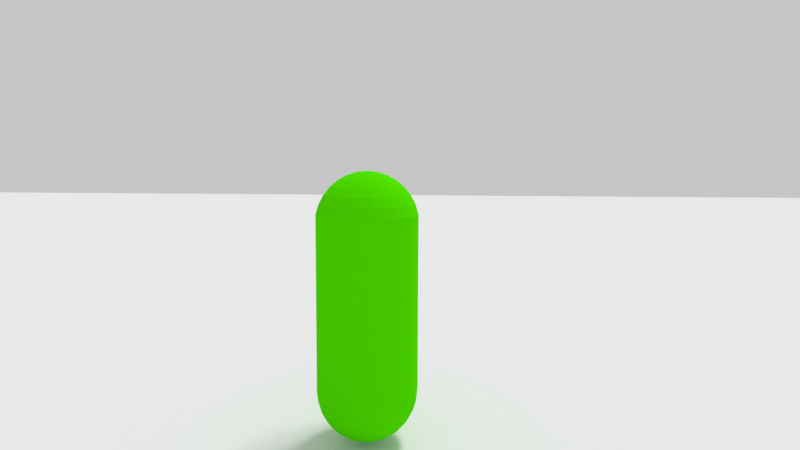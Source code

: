 # Source: player.blend  (saved by Blender 2.79.0; exported with 4.5.12 LTS)
import bpy
from mathutils import Matrix  # noqa: F401  (used for matrix-valued properties, if any)

bpy.ops.wm.read_factory_settings(use_empty=True)
scene = bpy.context.scene
scene.name = 'Main'

# ---- collections
col_collection_1 = bpy.data.collections.new('Collection 1'); scene.collection.children.link(col_collection_1)
col_collection_2 = bpy.data.collections.new('Collection 2'); scene.collection.children.link(col_collection_2)
col_collection_2.hide_render = True
col_collection_2.hide_viewport = True

# ---- materials (node trees are filled in below, after node groups)
mat_blockmesh_01_material = bpy.data.materials.new('BlockMesh_01_Material')
mat_blockmesh_01_material.alpha_threshold = 0.0
mat_blockmesh_01_material.use_transparent_shadow = False
mat_blockmesh_01_material.roughness = 0.5
mat_blockmesh_preto_material = bpy.data.materials.new('BlockMesh_preto_Material')
mat_blockmesh_preto_material.alpha_threshold = 0.0
mat_blockmesh_preto_material.use_transparent_shadow = False
mat_blockmesh_preto_material.roughness = 0.5
mat_blockmesh_verde_01_material = bpy.data.materials.new('BlockMesh_verde_01_Material')
mat_blockmesh_verde_01_material.alpha_threshold = 0.0
mat_blockmesh_verde_01_material.use_transparent_shadow = False
mat_blockmesh_verde_01_material.roughness = 0.5
mat_capsula_material = bpy.data.materials.new('Capsula_Material')
mat_capsula_material.alpha_threshold = 0.0
mat_capsula_material.use_transparent_shadow = False
mat_capsula_material.diffuse_color = (0.08665, 0.8, 0.0, 1.0)
mat_capsula_material.roughness = 0.5
mat_capsula_material.specular_intensity = 0.8438

# ---- material node trees

# ---- world
world_world = bpy.data.worlds.new('World'); scene.world = world_world
world_world.color = (0.5596, 0.5596, 0.5596)
world_world.use_sun_shadow = False
world_world.sun_shadow_jitter_overblur = 0.0
world_world.cycles.sampling_method = 'MANUAL'

# ---- cameras
cam_cameraplaye_3p = bpy.data.cameras.new('CameraPlaye_3P')
cam_cameraplaye_3p.lens = 20.0
cam_cameraplaye_3p.sensor_width = 32.0
cam_cameraplaye_3p.sensor_height = 18.0
cam_cameraplaye_3p.display_size = 2.0
cam_cameraplaye_3p.dof.focus_distance = 0.0
cam_cameraplaye_3p.dof.aperture_fstop = 128.0
cam_cameraplaye_3p.dof.aperture_blades = 6

# ---- lights
light_hemi = bpy.data.lights.new('Hemi', 'SUN')
light_hemi.transmission_factor = 0.0
light_hemi.angle = 0.1993
light_hemi.energy = 0.58
light_hemi.shadow_buffer_clip_start = 0.5
light_hemi.shadow_soft_size = 0.1
light_hemi.shadow_cascade_max_distance = 1000.0
light_sun = bpy.data.lights.new('Sun', 'SUN')
light_sun.transmission_factor = 0.0
light_sun.angle = 0.1993
light_sun.energy = 1.0
light_sun.shadow_buffer_clip_start = 0.5
light_sun.shadow_soft_size = 0.1
light_sun.shadow_cascade_max_distance = 1000.0

# ---- meshes
me_plane = bpy.data.meshes.new('Plane')
me_plane.from_pydata([(-12.0, -12.0, 0.0), (12.0, -12.0, 0.0), (-12.0, 12.0, 0.0), (12.0, 12.0, 0.0), (-27.2, 27.2, 0.0), (-27.2, -27.2, 0.0), (27.2, -27.2, 0.0), (27.2, 27.2, 0.0), (-12.8, 12.8, 0.0), (12.8, 12.8, 0.0), (-12.8, -12.8, 0.0), (12.8, -12.8, 0.0)], [], [(0, 1, 3, 2), (9, 7, 4, 8), (8, 4, 5, 10), (10, 5, 6, 11), (11, 6, 7, 9), (1, 11, 9, 3), (0, 10, 11, 1), (2, 8, 10, 0), (3, 9, 8, 2)])
me_plane.polygons.foreach_set('material_index', [2, 1, 1, 1, 1, 0, 0, 0, 0])
_uv = me_plane.uv_layers.new(name='UVMap')
_uv.uv.foreach_set('vector', [-1.692, -1.693, 2.693, -1.692, 2.692, 2.693, -1.693, 2.692, 1.487, 1.488, 2.598, 2.6, -1.6, 2.598, -0.488, 1.487, -0.488, 1.487, -1.6, 2.598, -1.598, -1.6, -0.4874, -0.488, -0.4874, -0.488, -1.598, -1.6, 2.6, -1.598, 1.488, -0.4874, 1.488, -0.4874, 2.6, -1.598, 2.598, 2.6, 1.487, 1.488, 3.032, -2.03, 3.201, -2.199, 3.199, 3.201, 3.03, 3.032, -2.03, -2.032, -2.199, -2.201, 3.201, -2.199, 3.032, -2.03, -2.032, 3.03, -2.201, 3.199, -2.199, -2.201, -2.03, -2.032, 3.03, 3.032, 3.199, 3.201, -2.201, 3.199, -2.032, 3.03])
me_plane.materials.append(mat_blockmesh_01_material)
me_plane.materials.append(mat_blockmesh_preto_material)
me_plane.materials.append(mat_blockmesh_verde_01_material)
me_plane.use_remesh_preserve_volume = False
me_plane.use_remesh_preserve_attributes = False
me_plane.use_mirror_vertex_groups = False
me_plane.update()
me_playercolision = bpy.data.meshes.new('PlayerColision')
me_playercolision.from_pydata([(-1.18e-07, 0.07056, 0.9538), (-1.18e-07, 0.1384, 0.9328), (-1.18e-07, 0.2009, 0.8987), (-1.18e-07, 0.2557, 0.8528), (-1.18e-07, 0.3007, 0.7969), (-1.18e-07, 0.3341, 0.7331), (-1.18e-07, 0.3547, 0.6639), (-1.18e-07, 0.3617, -0.5954), (-1.18e-07, 0.3547, -0.6674), (-1.18e-07, 0.2009, -0.9022), (0.01377, 0.0692, 0.9538), (0.027, 0.1357, 0.9328), (0.0392, 0.1971, 0.8987), (0.04989, 0.2508, 0.8528), (0.05867, 0.2949, 0.7969), (0.06519, 0.3277, 0.7331), (0.0692, 0.3479, 0.6639), (0.07056, 0.3547, -0.5954), (0.0692, 0.3479, -0.6674), (0.06519, 0.3277, -0.7366), (0.05867, 0.2949, -0.8004), (0.04989, 0.2508, -0.8563), (0.0392, 0.1971, -0.9022), (0.027, 0.1357, -0.9363), (0.01377, 0.0692, -0.9573), (0.027, 0.06519, 0.9538), (0.05297, 0.1279, 0.9328), (0.07689, 0.1856, 0.8987), (0.09787, 0.2363, 0.8528), (0.1151, 0.2778, 0.7969), (0.1279, 0.3087, 0.7331), (0.1357, 0.3277, 0.6639), (0.1384, 0.3341, -0.5954), (0.1357, 0.3277, -0.6674), (0.1279, 0.3087, -0.7366), (0.1151, 0.2778, -0.8004), (0.09787, 0.2363, -0.8563), (0.07689, 0.1856, -0.9022), (0.05297, 0.1279, -0.9363), (0.027, 0.06519, -0.9573), (0.0392, 0.05867, 0.9538), (0.07689, 0.1151, 0.9328), (0.1116, 0.1671, 0.8987), (0.1421, 0.2126, 0.8528), (0.1671, 0.25, 0.7969), (0.1856, 0.2778, 0.7331), (0.1971, 0.2949, 0.6639), (0.2009, 0.3007, -0.5954), (0.1971, 0.2949, -0.6674), (0.1856, 0.2778, -0.7366), (0.1671, 0.25, -0.8004), (0.1421, 0.2126, -0.8563), (0.1116, 0.1671, -0.9022), (0.07689, 0.1151, -0.9363), (0.0392, 0.05867, -0.9573), (0.04989, 0.04989, 0.9538), (0.09787, 0.09787, 0.9328), (0.1421, 0.1421, 0.8987), (0.1808, 0.1808, 0.8528), (0.2126, 0.2126, 0.7969), (0.2363, 0.2363, 0.7331), (0.2508, 0.2508, 0.6639), (0.2557, 0.2557, -0.5954), (0.2508, 0.2508, -0.6674), (0.2363, 0.2363, -0.7366), (0.2126, 0.2126, -0.8004), (0.1808, 0.1808, -0.8563), (0.1421, 0.1421, -0.9022), (0.09787, 0.09787, -0.9363), (0.04989, 0.04989, -0.9573), (0.05867, 0.0392, 0.9538), (0.1151, 0.07689, 0.9328), (0.1671, 0.1116, 0.8987), (0.2126, 0.1421, 0.8528), (0.25, 0.1671, 0.7969), (0.2778, 0.1856, 0.7331), (0.2949, 0.1971, 0.6639), (0.3007, 0.2009, -0.5954), (0.2949, 0.1971, -0.6674), (0.2778, 0.1856, -0.7366), (0.25, 0.1671, -0.8004), (0.2126, 0.1421, -0.8563), (0.1671, 0.1116, -0.9022), (0.1151, 0.07689, -0.9363), (0.05867, 0.0392, -0.9573), (0.06519, 0.027, 0.9538), (0.1279, 0.05297, 0.9328), (0.1856, 0.07689, 0.8987), (0.2363, 0.09787, 0.8528), (0.2778, 0.1151, 0.7969), (0.3087, 0.1279, 0.7331), (0.3277, 0.1357, 0.6639), (0.3341, 0.1384, -0.5954), (0.3277, 0.1357, -0.6674), (0.3087, 0.1279, -0.7366), (0.2778, 0.1151, -0.8004), (0.2363, 0.09787, -0.8563), (0.1856, 0.07689, -0.9022), (0.1279, 0.05297, -0.9363), (0.06519, 0.027, -0.9573), (0.0692, 0.01377, 0.9538), (0.1357, 0.027, 0.9328), (0.1971, 0.0392, 0.8987), (0.2508, 0.04989, 0.8528), (0.2949, 0.05867, 0.7969), (0.3277, 0.06519, 0.7331), (0.3479, 0.0692, 0.6639), (0.3547, 0.07056, -0.5954), (0.3479, 0.0692, -0.6674), (0.3277, 0.06519, -0.7366), (0.2949, 0.05867, -0.8004), (0.2508, 0.04989, -0.8563), (0.1971, 0.0392, -0.9022), (0.1357, 0.027, -0.9363), (0.0692, 0.01377, -0.9573), (0.07056, 6.194e-08, 0.9538), (0.1384, 6.194e-08, 0.9328), (0.2009, 6.194e-08, 0.8987), (0.2557, 6.194e-08, 0.8528), (0.3007, 6.194e-08, 0.7969), (0.3341, 6.194e-08, 0.7331), (0.3547, 6.194e-08, 0.6639), (0.3617, 6.194e-08, -0.5954), (0.3547, 6.194e-08, -0.6674), (0.3341, 6.194e-08, -0.7366), (0.3007, 6.194e-08, -0.8004), (0.2557, 6.194e-08, -0.8563), (0.2009, 6.194e-08, -0.9022), (0.1384, 6.194e-08, -0.9363), (0.07056, 6.194e-08, -0.9573), (0.0692, -0.01377, 0.9538), (0.1357, -0.027, 0.9328), (0.1971, -0.0392, 0.8987), (0.2508, -0.04989, 0.8528), (0.2949, -0.05867, 0.7969), (0.3277, -0.06519, 0.7331), (0.3479, -0.0692, 0.6639), (0.3547, -0.07056, -0.5954), (0.3479, -0.0692, -0.6674), (0.3277, -0.06519, -0.7366), (0.2949, -0.05867, -0.8004), (0.2508, -0.04989, -0.8563), (0.1971, -0.0392, -0.9022), (0.1357, -0.027, -0.9363), (0.0692, -0.01377, -0.9573), (0.06519, -0.027, 0.9538), (0.1279, -0.05297, 0.9328), (0.1856, -0.07689, 0.8987), (0.2363, -0.09787, 0.8528), (0.2778, -0.1151, 0.7969), (0.3087, -0.1279, 0.7331), (0.3277, -0.1357, 0.6639), (0.3341, -0.1384, -0.5954), (0.3277, -0.1357, -0.6674), (0.3087, -0.1279, -0.7366), (0.2778, -0.1151, -0.8004), (0.2363, -0.09787, -0.8563), (0.1856, -0.07689, -0.9022), (0.1279, -0.05297, -0.9363), (0.06519, -0.027, -0.9573), (0.05867, -0.0392, 0.9538), (0.1151, -0.07689, 0.9328), (0.1671, -0.1116, 0.8987), (0.2126, -0.1421, 0.8528), (0.25, -0.1671, 0.7969), (0.2778, -0.1856, 0.7331), (0.2949, -0.1971, 0.6639), (0.3007, -0.2009, -0.5954), (0.2949, -0.1971, -0.6674), (0.2778, -0.1856, -0.7366), (0.25, -0.1671, -0.8004), (0.2126, -0.1421, -0.8563), (0.1671, -0.1116, -0.9022), (0.1151, -0.07689, -0.9363), (0.05867, -0.0392, -0.9573), (0.04989, -0.04989, 0.9538), (0.09787, -0.09787, 0.9328), (0.1421, -0.1421, 0.8987), (0.1808, -0.1808, 0.8528), (0.2126, -0.2126, 0.7969), (0.2363, -0.2363, 0.7331), (0.2508, -0.2508, 0.6639), (0.2557, -0.2557, -0.5954), (0.2508, -0.2508, -0.6674), (0.2363, -0.2363, -0.7366), (0.2126, -0.2126, -0.8004), (0.1808, -0.1808, -0.8563), (0.1421, -0.1421, -0.9022), (0.09787, -0.09787, -0.9363), (0.04989, -0.04989, -0.9573), (0.0392, -0.05867, 0.9538), (0.07689, -0.1151, 0.9328), (0.1116, -0.1671, 0.8987), (0.1421, -0.2126, 0.8528), (0.1671, -0.25, 0.7969), (0.1856, -0.2778, 0.7331), (0.1971, -0.2949, 0.6639), (0.2009, -0.3007, -0.5954), (0.1971, -0.2949, -0.6674), (0.1856, -0.2778, -0.7366), (0.1671, -0.25, -0.8004), (0.1421, -0.2126, -0.8563), (0.1116, -0.1671, -0.9022), (0.07689, -0.1151, -0.9363), (0.0392, -0.05867, -0.9573), (-1.18e-07, 6.194e-08, -0.9644), (0.027, -0.06519, 0.9538), (0.05297, -0.1279, 0.9328), (0.07689, -0.1856, 0.8987), (0.09787, -0.2363, 0.8528), (0.1151, -0.2778, 0.7969), (0.1279, -0.3087, 0.7331), (0.1357, -0.3277, 0.6639), (0.1384, -0.3341, -0.5954), (0.1357, -0.3277, -0.6674), (0.1279, -0.3087, -0.7366), (0.1151, -0.2778, -0.8004), (0.09787, -0.2363, -0.8563), (0.07689, -0.1856, -0.9022), (0.05297, -0.1279, -0.9363), (0.027, -0.06519, -0.9573), (0.01377, -0.0692, 0.9538), (0.027, -0.1357, 0.9328), (0.0392, -0.1971, 0.8987), (0.04989, -0.2508, 0.8528), (0.05867, -0.2949, 0.7969), (0.06519, -0.3277, 0.7331), (0.0692, -0.3479, 0.6639), (0.07056, -0.3547, -0.5954), (0.0692, -0.3479, -0.6674), (0.06519, -0.3277, -0.7366), (0.05867, -0.2949, -0.8004), (0.04989, -0.2508, -0.8563), (0.0392, -0.1971, -0.9022), (0.027, -0.1357, -0.9363), (0.01377, -0.0692, -0.9573), (-1.18e-07, -0.07056, 0.9538), (-1.18e-07, -0.1384, 0.9328), (-1.18e-07, -0.2009, 0.8987), (-1.18e-07, -0.2557, 0.8528), (-1.18e-07, -0.3007, 0.7969), (-1.18e-07, -0.3341, 0.7331), (-1.18e-07, -0.3547, 0.6639), (-1.18e-07, -0.3617, -0.5954), (-1.18e-07, -0.3547, -0.6674), (-1.18e-07, -0.3341, -0.7366), (-1.18e-07, -0.3007, -0.8004), (-1.18e-07, -0.2557, -0.8563), (-1.18e-07, -0.2009, -0.9022), (-1.18e-07, -0.1384, -0.9363), (-1.18e-07, -0.07056, -0.9573), (-0.01377, -0.0692, 0.9538), (-0.027, -0.1357, 0.9328), (-0.0392, -0.1971, 0.8987), (-0.04989, -0.2508, 0.8528), (-0.05867, -0.2949, 0.7969), (-0.06519, -0.3277, 0.7331), (-0.0692, -0.3479, 0.6639), (-0.07056, -0.3547, -0.5954), (-0.0692, -0.3479, -0.6674), (-0.06519, -0.3277, -0.7366), (-0.05867, -0.2949, -0.8004), (-0.04989, -0.2508, -0.8563), (-0.0392, -0.1971, -0.9022), (-0.027, -0.1357, -0.9363), (-0.01377, -0.0692, -0.9573), (-0.027, -0.06519, 0.9538), (-0.05297, -0.1279, 0.9328), (-0.07689, -0.1856, 0.8987), (-0.09787, -0.2363, 0.8528), (-0.1151, -0.2778, 0.7969), (-0.1279, -0.3087, 0.7331), (-0.1357, -0.3277, 0.6639), (-0.1384, -0.3341, -0.5954), (-0.1357, -0.3277, -0.6674), (-0.1279, -0.3087, -0.7366), (-0.1151, -0.2778, -0.8004), (-0.09787, -0.2363, -0.8563), (-0.07689, -0.1856, -0.9022), (-0.05297, -0.1279, -0.9363), (-0.027, -0.06519, -0.9573), (-0.0392, -0.05867, 0.9538), (-0.07689, -0.1151, 0.9328), (-0.1116, -0.1671, 0.8987), (-0.1421, -0.2126, 0.8528), (-0.1671, -0.25, 0.7969), (-0.1856, -0.2778, 0.7331), (-0.1971, -0.2949, 0.6639), (-0.2009, -0.3007, -0.5954), (-0.1971, -0.2949, -0.6674), (-0.1856, -0.2778, -0.7366), (-0.1671, -0.25, -0.8004), (-0.1421, -0.2126, -0.8563), (-0.1116, -0.1671, -0.9022), (-0.07689, -0.1151, -0.9363), (-0.0392, -0.05867, -0.9573), (-1.18e-07, 6.194e-08, 0.9609), (-0.04989, -0.04989, 0.9538), (-0.09787, -0.09787, 0.9328), (-0.1421, -0.1421, 0.8987), (-0.1808, -0.1808, 0.8528), (-0.2126, -0.2126, 0.7969), (-0.2363, -0.2363, 0.7331), (-0.2508, -0.2508, 0.6639), (-0.2557, -0.2557, -0.5954), (-0.2508, -0.2508, -0.6674), (-0.2363, -0.2363, -0.7366), (-0.2126, -0.2126, -0.8004), (-0.1808, -0.1808, -0.8563), (-0.1421, -0.1421, -0.9022), (-0.09787, -0.09787, -0.9363), (-0.04989, -0.04989, -0.9573), (-0.05867, -0.0392, 0.9538), (-0.1151, -0.07689, 0.9328), (-0.1671, -0.1116, 0.8987), (-0.2126, -0.1421, 0.8528), (-0.25, -0.1671, 0.7969), (-0.2778, -0.1856, 0.7331), (-0.2949, -0.1971, 0.6639), (-0.3007, -0.2009, -0.5954), (-0.2949, -0.1971, -0.6674), (-0.2778, -0.1856, -0.7366), (-0.25, -0.1671, -0.8004), (-0.2126, -0.1421, -0.8563), (-0.1671, -0.1116, -0.9022), (-0.1151, -0.07689, -0.9363), (-0.05867, -0.0392, -0.9573), (-0.06519, -0.027, 0.9538), (-0.1279, -0.05296, 0.9328), (-0.1856, -0.07689, 0.8987), (-0.2363, -0.09787, 0.8528), (-0.2778, -0.1151, 0.7969), (-0.3087, -0.1279, 0.7331), (-0.3277, -0.1357, 0.6639), (-0.3341, -0.1384, -0.5954), (-0.3277, -0.1357, -0.6674), (-0.3087, -0.1279, -0.7366), (-0.2778, -0.1151, -0.8004), (-0.2363, -0.09787, -0.8563), (-0.1856, -0.07689, -0.9022), (-0.1279, -0.05296, -0.9363), (-0.06519, -0.027, -0.9573), (-0.0692, -0.01377, 0.9538), (-0.1357, -0.027, 0.9328), (-0.1971, -0.0392, 0.8987), (-0.2508, -0.04989, 0.8528), (-0.2949, -0.05867, 0.7969), (-0.3277, -0.06519, 0.7331), (-0.3479, -0.0692, 0.6639), (-0.3547, -0.07056, -0.5954), (-0.3479, -0.0692, -0.6674), (-0.3277, -0.06519, -0.7366), (-0.2949, -0.05867, -0.8004), (-0.2508, -0.04989, -0.8563), (-0.1971, -0.0392, -0.9022), (-0.1357, -0.027, -0.9363), (-0.0692, -0.01377, -0.9573), (-0.07056, 6.194e-08, 0.9538), (-0.1384, 6.194e-08, 0.9328), (-0.2009, 6.194e-08, 0.8987), (-0.2557, 6.194e-08, 0.8528), (-0.3007, 6.194e-08, 0.7969), (-0.3341, 6.194e-08, 0.7331), (-0.3547, 6.194e-08, 0.6639), (-0.3617, 6.194e-08, -0.5954), (-0.3547, 6.194e-08, -0.6674), (-0.3341, 6.194e-08, -0.7366), (-0.3007, 6.194e-08, -0.8004), (-0.2557, 6.194e-08, -0.8563), (-0.2009, 6.194e-08, -0.9022), (-0.1384, 6.194e-08, -0.9363), (-0.07056, 6.194e-08, -0.9573), (-0.0692, 0.01377, 0.9538), (-0.1357, 0.027, 0.9328), (-0.1971, 0.0392, 0.8987), (-0.2508, 0.04989, 0.8528), (-0.2949, 0.05867, 0.7969), (-0.3277, 0.06519, 0.7331), (-0.3479, 0.0692, 0.6639), (-0.3547, 0.07056, -0.5954), (-0.3479, 0.0692, -0.6674), (-0.3277, 0.06519, -0.7366), (-0.2949, 0.05867, -0.8004), (-0.2508, 0.04989, -0.8563), (-0.1971, 0.0392, -0.9022), (-0.1357, 0.027, -0.9363), (-0.0692, 0.01377, -0.9573), (-0.06519, 0.027, 0.9538), (-0.1279, 0.05297, 0.9328), (-0.1856, 0.07689, 0.8987), (-0.2363, 0.09787, 0.8528), (-0.2778, 0.1151, 0.7969), (-0.3087, 0.1279, 0.7331), (-0.3277, 0.1357, 0.6639), (-0.3341, 0.1384, -0.5954), (-0.3277, 0.1357, -0.6674), (-0.3087, 0.1279, -0.7366), (-0.2778, 0.1151, -0.8004), (-0.2363, 0.09787, -0.8563), (-0.1856, 0.07689, -0.9022), (-0.1279, 0.05297, -0.9363), (-0.06519, 0.027, -0.9573), (-0.05867, 0.0392, 0.9538), (-0.1151, 0.07689, 0.9328), (-0.1671, 0.1116, 0.8987), (-0.2126, 0.1421, 0.8528), (-0.25, 0.1671, 0.7969), (-0.2778, 0.1856, 0.7331), (-0.2949, 0.1971, 0.6639), (-0.3007, 0.2009, -0.5954), (-0.2949, 0.1971, -0.6674), (-0.2778, 0.1856, -0.7366), (-0.25, 0.1671, -0.8004), (-0.2126, 0.1421, -0.8563), (-0.1671, 0.1116, -0.9022), (-0.1151, 0.07689, -0.9363), (-0.05867, 0.0392, -0.9573), (-0.04989, 0.04989, 0.9538), (-0.09787, 0.09787, 0.9328), (-0.1421, 0.1421, 0.8987), (-0.1808, 0.1808, 0.8528), (-0.2126, 0.2126, 0.7969), (-0.2363, 0.2363, 0.7331), (-0.2508, 0.2508, 0.6639), (-0.2557, 0.2557, -0.5954), (-0.2508, 0.2508, -0.6674), (-0.2363, 0.2363, -0.7366), (-0.2126, 0.2126, -0.8004), (-0.1808, 0.1808, -0.8563), (-0.1421, 0.1421, -0.9022), (-0.09787, 0.09787, -0.9363), (-0.04989, 0.04989, -0.9573), (-0.0392, 0.05867, 0.9538), (-0.07689, 0.1151, 0.9328), (-0.1116, 0.1671, 0.8987), (-0.1421, 0.2126, 0.8528), (-0.1671, 0.25, 0.7969), (-0.1856, 0.2778, 0.7331), (-0.1971, 0.2949, 0.6639), (-0.2009, 0.3007, -0.5954), (-0.1971, 0.2949, -0.6674), (-0.1856, 0.2778, -0.7366), (-0.1671, 0.25, -0.8004), (-0.1421, 0.2126, -0.8563), (-0.1116, 0.1671, -0.9022), (-0.07689, 0.1151, -0.9363), (-0.0392, 0.05867, -0.9573), (-0.027, 0.06519, 0.9538), (-0.05297, 0.1279, 0.9328), (-0.07689, 0.1856, 0.8987), (-0.09787, 0.2363, 0.8528), (-0.1151, 0.2778, 0.7969), (-0.1279, 0.3087, 0.7331), (-0.1357, 0.3277, 0.6639), (-0.1384, 0.3341, -0.5954), (-0.1357, 0.3277, -0.6674), (-0.1279, 0.3087, -0.7366), (-0.1151, 0.2778, -0.8004), (-0.09787, 0.2363, -0.8563), (-0.07689, 0.1856, -0.9022), (-0.05297, 0.1279, -0.9363), (-0.027, 0.06519, -0.9573), (-0.01377, 0.0692, 0.9538), (-0.027, 0.1357, 0.9328), (-0.0392, 0.1971, 0.8987), (-0.04989, 0.2508, 0.8528), (-0.05867, 0.2949, 0.7969), (-0.06519, 0.3277, 0.7331), (-0.0692, 0.3479, 0.6639), (-0.07056, 0.3547, -0.5954), (-0.0692, 0.3479, -0.6674), (-0.06519, 0.3277, -0.7366), (-0.05867, 0.2949, -0.8004), (-0.04989, 0.2508, -0.8563), (-0.0392, 0.1971, -0.9022), (-0.027, 0.1357, -0.9363), (-0.01377, 0.0692, -0.9573), (-1.18e-07, 0.3341, -0.7366), (5.548e-08, 0.3007, -0.8004), (-1.18e-07, 0.2557, -0.8563), (-1.18e-07, 0.1384, -0.9363), (-1.18e-07, 0.07056, -0.9573), (-1.18e-07, 0.3582, 0.03426), (0.06988, 0.3513, 0.03426), (0.1371, 0.3309, 0.03426), (0.199, 0.2978, 0.03426), (0.2533, 0.2533, 0.03426), (0.2978, 0.199, 0.03426), (0.3309, 0.1371, 0.03426), (0.3513, 0.06988, 0.03426), (0.3582, 6.194e-08, 0.03426), (0.3513, -0.06988, 0.03426), (0.3309, -0.1371, 0.03426), (0.2978, -0.199, 0.03426), (0.2533, -0.2533, 0.03426), (0.199, -0.2978, 0.03426), (0.1371, -0.3309, 0.03426), (0.06988, -0.3513, 0.03426), (-1.18e-07, -0.3582, 0.03426), (-0.06988, -0.3513, 0.03426), (-0.1371, -0.3309, 0.03426), (-0.199, -0.2978, 0.03426), (-0.2533, -0.2533, 0.03426), (-0.2978, -0.199, 0.03426), (-0.3309, -0.1371, 0.03426), (-0.3513, -0.06988, 0.03426), (-0.3582, 6.194e-08, 0.03426), (-0.3513, 0.06988, 0.03426), (-0.3309, 0.1371, 0.03426), (-0.2978, 0.199, 0.03426), (-0.2533, 0.2533, 0.03426), (-0.199, 0.2978, 0.03426), (-0.1371, 0.3309, 0.03426), (-0.06988, 0.3513, 0.03426), (-1.549e-08, 6.523e-08, 0.03426)], [], [(205, 481, 24), (481, 480, 23, 24), (3, 2, 12, 13), (2, 1, 11, 12), (8, 7, 17, 18), (480, 9, 22, 23), (1, 0, 10, 11), (482, 6, 16, 483), (6, 5, 15, 16), (9, 479, 21, 22), (0, 296, 10), (5, 4, 14, 15), (479, 478, 20, 21), (478, 477, 19, 20), (4, 3, 13, 14), (477, 8, 18, 19), (14, 13, 28, 29), (19, 18, 33, 34), (205, 24, 39), (24, 23, 38, 39), (13, 12, 27, 28), (12, 11, 26, 27), (18, 17, 32, 33), (23, 22, 37, 38), (11, 10, 25, 26), (483, 16, 31, 484), (16, 15, 30, 31), (22, 21, 36, 37), (10, 296, 25), (15, 14, 29, 30), (21, 20, 35, 36), (20, 19, 34, 35), (30, 29, 44, 45), (36, 35, 50, 51), (29, 28, 43, 44), (35, 34, 49, 50), (34, 33, 48, 49), (205, 39, 54), (28, 27, 42, 43), (33, 32, 47, 48), (39, 38, 53, 54), (38, 37, 52, 53), (27, 26, 41, 42), (26, 25, 40, 41), (484, 31, 46, 485), (37, 36, 51, 52), (25, 296, 40), (31, 30, 45, 46), (52, 51, 66, 67), (41, 40, 55, 56), (40, 296, 55), (46, 45, 60, 61), (51, 50, 65, 66), (45, 44, 59, 60), (44, 43, 58, 59), (50, 49, 64, 65), (205, 54, 69), (43, 42, 57, 58), (49, 48, 63, 64), (48, 47, 62, 63), (54, 53, 68, 69), (42, 41, 56, 57), (485, 46, 61, 486), (53, 52, 67, 68), (57, 56, 71, 72), (63, 62, 77, 78), (486, 61, 76, 487), (68, 67, 82, 83), (56, 55, 70, 71), (61, 60, 75, 76), (67, 66, 81, 82), (66, 65, 80, 81), (55, 296, 70), (60, 59, 74, 75), (65, 64, 79, 80), (205, 69, 84), (59, 58, 73, 74), (58, 57, 72, 73), (64, 63, 78, 79), (69, 68, 83, 84), (205, 84, 99), (84, 83, 98, 99), (73, 72, 87, 88), (72, 71, 86, 87), (78, 77, 92, 93), (83, 82, 97, 98), (71, 70, 85, 86), (487, 76, 91, 488), (76, 75, 90, 91), (82, 81, 96, 97), (70, 296, 85), (75, 74, 89, 90), (81, 80, 95, 96), (80, 79, 94, 95), (74, 73, 88, 89), (79, 78, 93, 94), (89, 88, 103, 104), (95, 94, 109, 110), (94, 93, 108, 109), (205, 99, 114), (88, 87, 102, 103), (93, 92, 107, 108), (99, 98, 113, 114), (98, 97, 112, 113), (87, 86, 101, 102), (86, 85, 100, 101), (488, 91, 106, 489), (97, 96, 111, 112), (85, 296, 100), (91, 90, 105, 106), (90, 89, 104, 105), (96, 95, 110, 111), (111, 110, 125, 126), (105, 104, 119, 120), (104, 103, 118, 119), (110, 109, 124, 125), (205, 114, 129), (103, 102, 117, 118), (109, 108, 123, 124), (108, 107, 122, 123), (114, 113, 128, 129), (102, 101, 116, 117), (489, 106, 121, 490), (113, 112, 127, 128), (112, 111, 126, 127), (101, 100, 115, 116), (100, 296, 115), (106, 105, 120, 121), (116, 115, 130, 131), (121, 120, 135, 136), (127, 126, 141, 142), (126, 125, 140, 141), (115, 296, 130), (120, 119, 134, 135), (125, 124, 139, 140), (205, 129, 144), (119, 118, 133, 134), (118, 117, 132, 133), (124, 123, 138, 139), (129, 128, 143, 144), (117, 116, 131, 132), (123, 122, 137, 138), (490, 121, 136, 491), (128, 127, 142, 143), (138, 137, 152, 153), (143, 142, 157, 158), (131, 130, 145, 146), (491, 136, 151, 492), (136, 135, 150, 151), (142, 141, 156, 157), (130, 296, 145), (135, 134, 149, 150), (141, 140, 155, 156), (140, 139, 154, 155), (134, 133, 148, 149), (139, 138, 153, 154), (205, 144, 159), (144, 143, 158, 159), (133, 132, 147, 148), (132, 131, 146, 147), (148, 147, 162, 163), (153, 152, 167, 168), (159, 158, 173, 174), (158, 157, 172, 173), (147, 146, 161, 162), (146, 145, 160, 161), (492, 151, 166, 493), (157, 156, 171, 172), (145, 296, 160), (151, 150, 165, 166), (150, 149, 164, 165), (156, 155, 170, 171), (149, 148, 163, 164), (155, 154, 169, 170), (154, 153, 168, 169), (205, 159, 174), (164, 163, 178, 179), (170, 169, 184, 185), (205, 174, 189), (163, 162, 177, 178), (169, 168, 183, 184), (168, 167, 182, 183), (174, 173, 188, 189), (162, 161, 176, 177), (493, 166, 181, 494), (173, 172, 187, 188), (172, 171, 186, 187), (161, 160, 175, 176), (160, 296, 175), (166, 165, 180, 181), (171, 170, 185, 186), (165, 164, 179, 180), (186, 185, 200, 201), (175, 296, 190), (180, 179, 194, 195), (185, 184, 199, 200), (205, 189, 204), (179, 178, 193, 194), (178, 177, 192, 193), (184, 183, 198, 199), (189, 188, 203, 204), (177, 176, 191, 192), (183, 182, 197, 198), (494, 181, 196, 495), (188, 187, 202, 203), (176, 175, 190, 191), (181, 180, 195, 196), (187, 186, 201, 202), (191, 190, 206, 207), (495, 196, 212, 496), (196, 195, 211, 212), (202, 201, 217, 218), (190, 296, 206), (195, 194, 210, 211), (201, 200, 216, 217), (200, 199, 215, 216), (194, 193, 209, 210), (199, 198, 214, 215), (205, 204, 220), (204, 203, 219, 220), (193, 192, 208, 209), (192, 191, 207, 208), (198, 197, 213, 214), (203, 202, 218, 219), (220, 219, 234, 235), (219, 218, 233, 234), (208, 207, 222, 223), (207, 206, 221, 222), (496, 212, 227, 497), (218, 217, 232, 233), (206, 296, 221), (212, 211, 226, 227), (211, 210, 225, 226), (217, 216, 231, 232), (210, 209, 224, 225), (216, 215, 230, 231), (215, 214, 229, 230), (205, 220, 235), (209, 208, 223, 224), (214, 213, 228, 229), (224, 223, 238, 239), (230, 229, 244, 245), (229, 228, 243, 244), (235, 234, 249, 250), (223, 222, 237, 238), (497, 227, 242, 498), (234, 233, 248, 249), (233, 232, 247, 248), (222, 221, 236, 237), (221, 296, 236), (227, 226, 241, 242), (232, 231, 246, 247), (226, 225, 240, 241), (225, 224, 239, 240), (231, 230, 245, 246), (205, 235, 250), (246, 245, 260, 261), (205, 250, 265), (240, 239, 254, 255), (239, 238, 253, 254), (245, 244, 259, 260), (250, 249, 264, 265), (238, 237, 252, 253), (244, 243, 258, 259), (498, 242, 257, 499), (249, 248, 263, 264), (237, 236, 251, 252), (242, 241, 256, 257), (248, 247, 262, 263), (247, 246, 261, 262), (236, 296, 251), (241, 240, 255, 256), (251, 296, 266), (256, 255, 270, 271), (262, 261, 276, 277), (261, 260, 275, 276), (255, 254, 269, 270), (260, 259, 274, 275), (205, 265, 280), (265, 264, 279, 280), (254, 253, 268, 269), (253, 252, 267, 268), (259, 258, 273, 274), (264, 263, 278, 279), (252, 251, 266, 267), (499, 257, 272, 500), (257, 256, 271, 272), (263, 262, 277, 278), (500, 272, 287, 501), (278, 277, 292, 293), (266, 296, 281), (272, 271, 286, 287), (271, 270, 285, 286), (277, 276, 291, 292), (270, 269, 284, 285), (276, 275, 290, 291), (275, 274, 289, 290), (205, 280, 295), (269, 268, 283, 284), (274, 273, 288, 289), (280, 279, 294, 295), (279, 278, 293, 294), (268, 267, 282, 283), (267, 266, 281, 282), (283, 282, 298, 299), (501, 287, 303, 502), (294, 293, 309, 310), (293, 292, 308, 309), (282, 281, 297, 298), (281, 296, 297), (287, 286, 302, 303), (292, 291, 307, 308), (286, 285, 301, 302), (285, 284, 300, 301), (291, 290, 306, 307), (205, 295, 311), (284, 283, 299, 300), (290, 289, 305, 306), (289, 288, 304, 305), (295, 294, 310, 311), (300, 299, 314, 315), (306, 305, 320, 321), (311, 310, 325, 326), (299, 298, 313, 314), (305, 304, 319, 320), (502, 303, 318, 503), (310, 309, 324, 325), (298, 297, 312, 313), (303, 302, 317, 318), (309, 308, 323, 324), (308, 307, 322, 323), (297, 296, 312), (302, 301, 316, 317), (307, 306, 321, 322), (205, 311, 326), (301, 300, 315, 316), (322, 321, 336, 337), (316, 315, 330, 331), (321, 320, 335, 336), (205, 326, 341), (326, 325, 340, 341), (315, 314, 329, 330), (314, 313, 328, 329), (320, 319, 334, 335), (325, 324, 339, 340), (313, 312, 327, 328), (503, 318, 333, 504), (318, 317, 332, 333), (324, 323, 338, 339), (312, 296, 327), (317, 316, 331, 332), (323, 322, 337, 338), (327, 296, 342), (333, 332, 347, 348), (332, 331, 346, 347), (338, 337, 352, 353), (331, 330, 345, 346), (337, 336, 351, 352), (336, 335, 350, 351), (205, 341, 356), (330, 329, 344, 345), (335, 334, 349, 350), (341, 340, 355, 356), (340, 339, 354, 355), (329, 328, 343, 344), (328, 327, 342, 343), (504, 333, 348, 505), (339, 338, 353, 354), (355, 354, 369, 370), (354, 353, 368, 369), (343, 342, 357, 358), (342, 296, 357), (348, 347, 362, 363), (353, 352, 367, 368), (347, 346, 361, 362), (346, 345, 360, 361), (352, 351, 366, 367), (205, 356, 371), (345, 344, 359, 360), (351, 350, 365, 366), (350, 349, 364, 365), (356, 355, 370, 371), (344, 343, 358, 359), (505, 348, 363, 506), (359, 358, 373, 374), (365, 364, 379, 380), (506, 363, 378, 507), (370, 369, 384, 385), (358, 357, 372, 373), (363, 362, 377, 378), (369, 368, 383, 384), (368, 367, 382, 383), (357, 296, 372), (362, 361, 376, 377), (367, 366, 381, 382), (205, 371, 386), (361, 360, 375, 376), (360, 359, 374, 375), (366, 365, 380, 381), (371, 370, 385, 386), (381, 380, 395, 396), (205, 386, 401), (386, 385, 400, 401), (375, 374, 389, 390), (374, 373, 388, 389), (380, 379, 394, 395), (385, 384, 399, 400), (373, 372, 387, 388), (507, 378, 393, 508), (378, 377, 392, 393), (384, 383, 398, 399), (372, 296, 387), (377, 376, 391, 392), (383, 382, 397, 398), (382, 381, 396, 397), (376, 375, 390, 391), (391, 390, 405, 406), (397, 396, 411, 412), (396, 395, 410, 411), (205, 401, 416), (390, 389, 404, 405), (395, 394, 409, 410), (401, 400, 415, 416), (400, 399, 414, 415), (389, 388, 403, 404), (388, 387, 402, 403), (508, 393, 408, 509), (399, 398, 413, 414), (387, 296, 402), (393, 392, 407, 408), (392, 391, 406, 407), (398, 397, 412, 413), (408, 407, 422, 423), (413, 412, 427, 428), (407, 406, 421, 422), (406, 405, 420, 421), (412, 411, 426, 427), (205, 416, 431), (405, 404, 419, 420), (411, 410, 425, 426), (410, 409, 424, 425), (416, 415, 430, 431), (404, 403, 418, 419), (509, 408, 423, 510), (415, 414, 429, 430), (414, 413, 428, 429), (403, 402, 417, 418), (402, 296, 417), (418, 417, 432, 433), (423, 422, 437, 438), (429, 428, 443, 444), (428, 427, 442, 443), (417, 296, 432), (422, 421, 436, 437), (427, 426, 441, 442), (205, 431, 446), (421, 420, 435, 436), (420, 419, 434, 435), (426, 425, 440, 441), (431, 430, 445, 446), (419, 418, 433, 434), (425, 424, 439, 440), (510, 423, 438, 511), (430, 429, 444, 445), (434, 433, 448, 449), (440, 439, 454, 455), (445, 444, 459, 460), (433, 432, 447, 448), (511, 438, 453, 512), (438, 437, 452, 453), (444, 443, 458, 459), (432, 296, 447), (437, 436, 451, 452), (443, 442, 457, 458), (442, 441, 456, 457), (436, 435, 450, 451), (441, 440, 455, 456), (205, 446, 461), (446, 445, 460, 461), (435, 434, 449, 450), (456, 455, 470, 471), (205, 461, 476), (450, 449, 464, 465), (455, 454, 469, 470), (461, 460, 475, 476), (460, 459, 474, 475), (449, 448, 463, 464), (448, 447, 462, 463), (512, 453, 468, 513), (459, 458, 473, 474), (447, 296, 462), (453, 452, 467, 468), (452, 451, 466, 467), (458, 457, 472, 473), (451, 450, 465, 466), (457, 456, 471, 472), (467, 466, 4, 5), (466, 465, 3, 4), (472, 471, 477, 478), (205, 476, 481), (465, 464, 2, 3), (471, 470, 8, 477), (470, 469, 7, 8), (476, 475, 480, 481), (464, 463, 1, 2), (513, 468, 6, 482), (475, 474, 9, 480), (474, 473, 479, 9), (463, 462, 0, 1), (462, 296, 0), (468, 467, 5, 6), (473, 472, 478, 479), (469, 513, 482, 7), (454, 512, 513, 469), (439, 511, 512, 454), (424, 510, 511, 439), (409, 509, 510, 424), (394, 508, 509, 409), (379, 507, 508, 394), (364, 506, 507, 379), (349, 505, 506, 364), (334, 504, 505, 349), (319, 503, 504, 334), (304, 502, 503, 319), (288, 501, 502, 304), (273, 500, 501, 288), (258, 499, 500, 273), (243, 498, 499, 258), (228, 497, 498, 243), (213, 496, 497, 228), (197, 495, 496, 213), (182, 494, 495, 197), (167, 493, 494, 182), (152, 492, 493, 167), (137, 491, 492, 152), (122, 490, 491, 137), (107, 489, 490, 122), (92, 488, 489, 107), (77, 487, 488, 92), (62, 486, 487, 77), (47, 485, 486, 62), (32, 484, 485, 47), (17, 483, 484, 32), (7, 482, 483, 17), (486, 485, 514), (504, 503, 514), (513, 512, 514), (495, 494, 514), (510, 509, 514), (485, 484, 514), (509, 508, 514), (491, 490, 514), (500, 499, 514), (506, 505, 514), (505, 504, 514), (487, 486, 514), (496, 495, 514), (511, 510, 514), (502, 501, 514), (483, 482, 514), (492, 491, 514), (501, 500, 514), (498, 497, 514), (507, 506, 514), (488, 487, 514), (497, 496, 514), (494, 493, 514), (503, 502, 514), (512, 511, 514), (484, 483, 514), (493, 492, 514), (499, 498, 514), (508, 507, 514), (490, 489, 514), (482, 513, 514), (489, 488, 514)])
me_playercolision.materials.append(mat_capsula_material)
me_playercolision.use_remesh_preserve_volume = False
me_playercolision.use_remesh_preserve_attributes = False
me_playercolision.use_mirror_vertex_groups = False
me_playercolision.update()

# ---- objects
ob_hemi_001 = bpy.data.objects.new('Hemi.001', light_hemi)
ob_sun = bpy.data.objects.new('Sun', light_sun)
ob_plane = bpy.data.objects.new('Plane', me_plane)
ob_playercolision = bpy.data.objects.new('PlayerColision', me_playercolision)
ob_camera_focus = bpy.data.objects.new('Camera_Focus', None)
ob_rotcam_x = bpy.data.objects.new('RotCam_X', None)
ob_looky = bpy.data.objects.new('LookY', None)
ob_anglexcam_w = bpy.data.objects.new('AngleXCam_W', None)
ob_camera_root = bpy.data.objects.new('Camera_Root', None)
ob_cameraplaye_3p = bpy.data.objects.new('CameraPlaye_3P', cam_cameraplaye_3p)
ob_emptyfrenteplayer = bpy.data.objects.new('EmptyFrentePlayer', None)

# ---- transforms, parenting, visibility, modifiers, constraints
ob_hemi_001.location = (0.0, 0.0, 29.78)
ob_hemi_001.rotation_euler = (-0.1647, 0.3022, -0.05985)
ob_hemi_001.hide_viewport = True
ob_hemi_001.lineart.crease_threshold = 0.0
ob_sun.location = (8.651, 6.053, 25.44)
ob_sun.rotation_euler = (0.0, 0.4897, 0.9151)
ob_sun.hide_viewport = True
ob_sun.lineart.crease_threshold = 0.0
ob_plane.location = (0.0, 0.0, 0.0)
ob_plane.lineart.crease_threshold = 0.0
ob_playercolision.location = (0.0, 0.0, 1.005)
ob_playercolision.scale = (1.0, 1.0, 1.0)
ob_playercolision.display_type = 'WIRE'
ob_playercolision.lineart.crease_threshold = 0.0
ob_camera_focus.parent = ob_playercolision
ob_camera_focus.matrix_parent_inverse = Matrix(((1.0, 0.0, 0.0, 0.006797), (0.0, 1.0, 0.0, 0.9355), (0.0, 0.0, 1.0, -1.923), (0.0, 0.0, 0.0, 1.0)))
ob_camera_focus.location = (0.216, -1.066, 2.074)
ob_camera_focus.scale = (0.4092, 0.4092, 0.4092)
ob_camera_focus.empty_image_offset = (0.0, 0.0)
ob_camera_focus.lineart.crease_threshold = 0.0
ob_rotcam_x.parent = ob_playercolision
ob_rotcam_x.matrix_parent_inverse = Matrix(((1.0, 0.0, 0.0, 0.006797), (0.0, 1.0, 0.0, 0.9355), (0.0, 0.0, 1.0, -0.9967), (0.0, 0.0, 0.0, 1.0)))
ob_rotcam_x.location = (4.323e-09, -0.9222, 0.9949)
ob_rotcam_x.scale = (0.3035, 0.3035, 0.3035)
ob_rotcam_x.empty_display_type = 'SPHERE'
ob_rotcam_x.empty_image_offset = (0.0, 0.0)
ob_rotcam_x.lineart.crease_threshold = 0.0
ob_looky.parent = ob_rotcam_x
ob_looky.matrix_parent_inverse = Matrix(((3.295, 0.0, -4.657e-10, -0.007794), (0.0, 3.295, 0.0, -0.0), (0.0, 0.0, 3.295, -3.544), (0.0, 0.0, 0.0, 1.0)))
ob_looky.location = (0.0, 0.0, 1.075)
ob_looky.scale = (0.5379, 0.5379, 0.5379)
ob_looky.empty_display_type = 'SPHERE'
ob_looky.empty_image_offset = (0.0, 0.0)
ob_looky.lineart.crease_threshold = 0.0
ob_anglexcam_w.parent = ob_looky
ob_anglexcam_w.matrix_parent_inverse = Matrix(((1.859, 0.0, 0.0, -5.577), (0.0, 1.859, 0.0, -0.0), (5.96e-08, 0.0, 1.859, -1.999), (0.0, 0.0, 0.0, 1.0)))
ob_anglexcam_w.location = (3.0, 1.355, 1.075)
ob_anglexcam_w.scale = (0.15, 0.15, 0.15)
ob_anglexcam_w.empty_display_type = 'CUBE'
ob_anglexcam_w.empty_image_offset = (0.0, 0.0)
ob_anglexcam_w.lineart.crease_threshold = 0.0
ob_camera_root.parent = ob_looky
ob_camera_root.matrix_parent_inverse = Matrix(((1.859, 0.0, 0.0, -0.0), (0.0, 1.859, 0.0, -0.0), (0.0, 0.0, 1.859, -1.999), (0.0, 0.0, 0.0, 1.0)))
ob_camera_root.location = (0.2178, -3.459, 2.11)
ob_camera_root.scale = (0.8345, 0.8345, 0.8345)
ob_camera_root.empty_image_offset = (0.0, 0.0)
ob_camera_root.lineart.crease_threshold = 0.0
ob_cameraplaye_3p.parent = ob_camera_root
ob_cameraplaye_3p.matrix_parent_inverse = Matrix(((1.198, -2.328e-10, 0.0, -0.02391), (0.0, 1.198, 0.0, 9.958), (0.0, 0.0, 1.198, -5.357), (0.0, 0.0, 0.0, 1.0)))
ob_cameraplaye_3p.location = (0.01995, -8.31, 4.463)
ob_cameraplaye_3p.rotation_euler = (1.445, -0.006987, -0.0004272)
ob_cameraplaye_3p.lineart.crease_threshold = 0.0
ob_emptyfrenteplayer.parent = ob_looky
ob_emptyfrenteplayer.matrix_parent_inverse = Matrix(((1.859, 0.0, 0.0, -5.577), (0.0, 1.859, 0.0, -0.0), (5.96e-08, 0.0, 1.859, -1.999), (0.0, 0.0, 0.0, 1.0)))
ob_emptyfrenteplayer.location = (3.0, 1.155, 1.073)
ob_emptyfrenteplayer.rotation_euler = (1.571, -0.0, 3.142)
ob_emptyfrenteplayer.scale = (0.5299, 0.5299, 0.5299)
ob_emptyfrenteplayer.empty_display_type = 'SINGLE_ARROW'
ob_emptyfrenteplayer.empty_image_offset = (0.0, 0.0)
ob_emptyfrenteplayer.lineart.crease_threshold = 0.0

# ---- collection membership
col_collection_1.objects.link(ob_hemi_001)
col_collection_1.objects.link(ob_sun)
col_collection_1.objects.link(ob_plane)
col_collection_1.objects.link(ob_playercolision)
col_collection_2.objects.link(ob_camera_focus)
col_collection_2.objects.link(ob_rotcam_x)
col_collection_2.objects.link(ob_looky)
col_collection_2.objects.link(ob_anglexcam_w)
col_collection_2.objects.link(ob_camera_root)
col_collection_2.objects.link(ob_cameraplaye_3p)
col_collection_2.objects.link(ob_emptyfrenteplayer)

# ---- scene / render settings (as saved in the file)
scene.camera = ob_cameraplaye_3p
scene.frame_start = 1; scene.frame_end = 250; scene.frame_set(0)
scene.render.engine = 'BLENDER_EEVEE_NEXT'
scene.render.resolution_x = 1280
scene.render.resolution_y = 720
scene.render.resolution_percentage = 50
scene.render.fps = 30
scene.render.dither_intensity = 0.0
scene.cycles.use_denoising = False
scene.cycles.samples = 128
scene.cycles.sampling_pattern = 'TABULATED_SOBOL'
scene.cycles.use_adaptive_sampling = False
scene.cycles.use_light_tree = False
scene.cycles.blur_glossy = 0.0
scene.cycles.sample_clamp_indirect = 0.0
scene.view_settings.view_transform = 'Standard'
bpy.context.view_layer.update()
